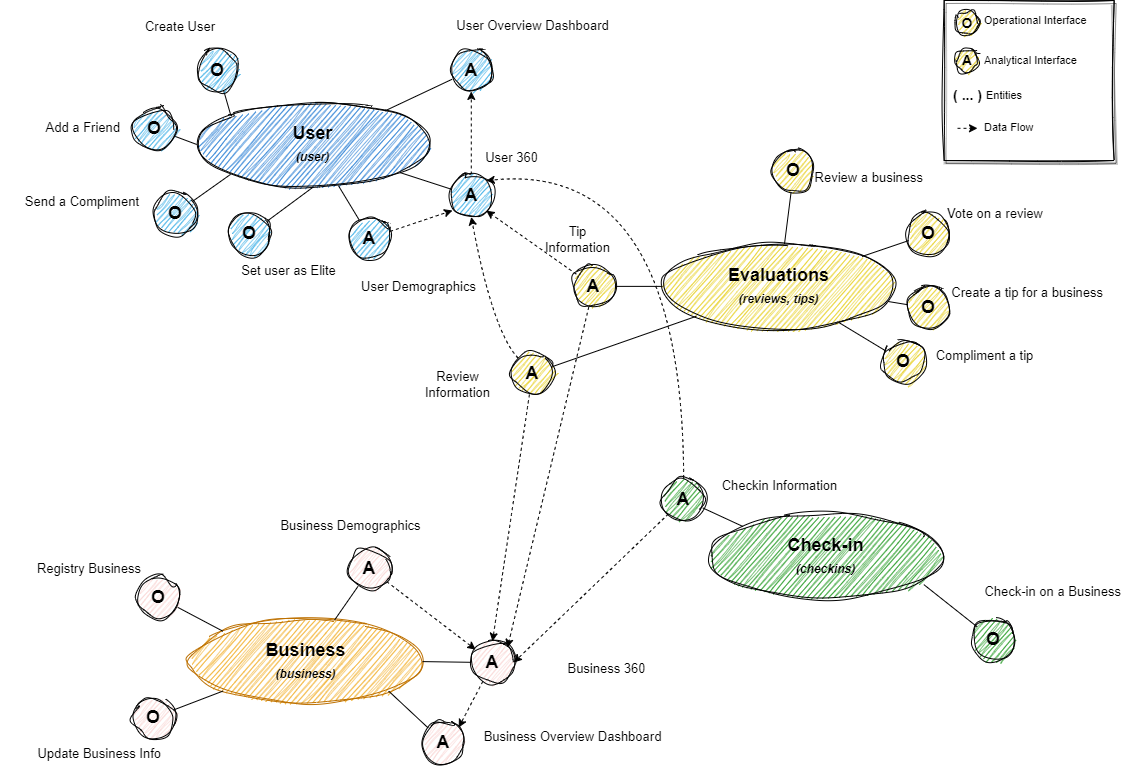

The diagram above was exported from draw.io. Its source (the exported page's mxGraphModel, read from the mxfile embedded in the PNG):
<mxGraphModel dx="1601" dy="779" grid="1" gridSize="10" guides="1" tooltips="1" connect="1" arrows="1" fold="1" page="1" pageScale="1" pageWidth="1169" pageHeight="827" background="#FFFFFF" math="0" shadow="0">
  <root>
    <mxCell id="0" />
    <mxCell id="1" parent="0" />
    <mxCell id="2" value="Business&lt;br&gt;&lt;i style=&quot;border-color: var(--border-color); font-size: 12px;&quot;&gt;(business)&lt;/i&gt;" style="ellipse;whiteSpace=wrap;html=1;fontStyle=1;fontFamily=Helvetica;fontSize=18;horizontal=1;sketch=1;curveFitting=1;jiggle=2;fillColor=#f0a30a;strokeColor=#BD7000;fontColor=#000000;" parent="1" vertex="1">
      <mxGeometry x="216.67000000000002" y="628.23" width="233.33333333333337" height="84.87384615384624" as="geometry" />
    </mxCell>
    <mxCell id="19" value="Check-in&lt;br&gt;&lt;i style=&quot;border-color: var(--border-color); font-size: 12px;&quot;&gt;(checkins)&lt;/i&gt;" style="ellipse;whiteSpace=wrap;html=1;fontStyle=1;fontFamily=Helvetica;fontSize=18;horizontal=1;sketch=1;curveFitting=1;jiggle=2;fillColor=#008a00;fontColor=#000000;strokeColor=#000000;" parent="1" vertex="1">
      <mxGeometry x="736.67" y="523.48" width="233.33333333333337" height="84.87384615384624" as="geometry" />
    </mxCell>
    <mxCell id="99" style="edgeStyle=none;html=1;entryX=0;entryY=0;entryDx=0;entryDy=0;fontColor=#000000;endArrow=none;endFill=0;" parent="1" source="33" target="2" edge="1">
      <mxGeometry relative="1" as="geometry" />
    </mxCell>
    <mxCell id="33" value="O" style="ellipse;whiteSpace=wrap;html=1;fontFamily=Helvetica;fontSize=18;fontStyle=1;sketch=1;curveFitting=1;jiggle=2;fillColor=#f8cecc;strokeColor=#000000;" parent="1" vertex="1">
      <mxGeometry x="165" y="585.79" width="42.42424242424244" height="42.43692307692312" as="geometry" />
    </mxCell>
    <mxCell id="34" value="Registry Business" style="text;html=1;align=right;verticalAlign=middle;resizable=0;points=[];autosize=1;strokeColor=none;fillColor=none;fontSize=13;fontFamily=Helvetica;fontStyle=0" parent="1" vertex="1">
      <mxGeometry x="40" y="563.36" width="130" height="30" as="geometry" />
    </mxCell>
    <mxCell id="100" style="edgeStyle=none;html=1;entryX=0;entryY=1;entryDx=0;entryDy=0;fontColor=#000000;endArrow=none;endFill=0;" parent="1" source="39" target="2" edge="1">
      <mxGeometry relative="1" as="geometry" />
    </mxCell>
    <mxCell id="39" value="O" style="ellipse;whiteSpace=wrap;html=1;fontFamily=Helvetica;fontSize=18;fontStyle=1;sketch=1;curveFitting=1;jiggle=2;fillColor=#f8cecc;strokeColor=#000000;" parent="1" vertex="1">
      <mxGeometry x="160" y="705.79" width="42.42424242424244" height="42.43692307692312" as="geometry" />
    </mxCell>
    <mxCell id="40" value="Update Business Info" style="text;html=1;align=right;verticalAlign=middle;resizable=0;points=[];autosize=1;strokeColor=none;fillColor=none;fontSize=13;fontFamily=Helvetica;fontStyle=0" parent="1" vertex="1">
      <mxGeometry x="40" y="748.36" width="150" height="30" as="geometry" />
    </mxCell>
    <mxCell id="175" style="edgeStyle=none;curved=1;html=1;entryX=0.92;entryY=0.832;entryDx=0;entryDy=0;entryPerimeter=0;endArrow=none;endFill=0;" edge="1" parent="1" source="46" target="19">
      <mxGeometry relative="1" as="geometry" />
    </mxCell>
    <mxCell id="46" value="O" style="ellipse;whiteSpace=wrap;html=1;fontFamily=Helvetica;fontSize=18;fontStyle=1;sketch=1;curveFitting=1;jiggle=2;fillColor=#008a00;fontColor=#000000;strokeColor=#000000;" parent="1" vertex="1">
      <mxGeometry x="1000.0000000000001" y="628.23" width="42.42424242424244" height="42.43692307692312" as="geometry" />
    </mxCell>
    <mxCell id="47" value="Check-in on a Business" style="text;html=1;align=right;verticalAlign=middle;resizable=0;points=[];autosize=1;strokeColor=none;fillColor=none;fontSize=13;fontFamily=Helvetica;fontStyle=0" parent="1" vertex="1">
      <mxGeometry x="990.0000000000001" y="585.79" width="160" height="30" as="geometry" />
    </mxCell>
    <mxCell id="112" value="" style="rounded=0;whiteSpace=wrap;html=1;fontSize=14;container=0;glass=0;shadow=1;sketch=1;curveFitting=1;jiggle=2;" parent="1" vertex="1">
      <mxGeometry x="971.67" y="10" width="170" height="160" as="geometry" />
    </mxCell>
    <mxCell id="108" value="O" style="ellipse;whiteSpace=wrap;html=1;fontFamily=Helvetica;fontSize=14;fontStyle=1;sketch=1;curveFitting=1;jiggle=2;strokeColor=#000000;fillColor=#e3c800;fontColor=#000000;container=0;" parent="1" vertex="1">
      <mxGeometry x="982.67" y="20.379999999999995" width="23.999999999999968" height="24.24329688814132" as="geometry" />
    </mxCell>
    <mxCell id="109" value="A" style="ellipse;whiteSpace=wrap;html=1;fontFamily=Helvetica;fontSize=14;fontStyle=1;sketch=1;curveFitting=1;jiggle=2;strokeColor=#000000;fillColor=#e3c800;fontColor=#000000;container=0;" parent="1" vertex="1">
      <mxGeometry x="982.67" y="57.816703111858715" width="23.999999999999968" height="24.24329688814132" as="geometry" />
    </mxCell>
    <mxCell id="111" value="Operational Interface" style="text;html=1;align=left;verticalAlign=middle;resizable=0;points=[];autosize=1;strokeColor=none;fillColor=none;fontSize=11;container=0;" parent="1" vertex="1">
      <mxGeometry x="1009.9999999999999" y="15.379999999999995" width="130" height="30" as="geometry" />
    </mxCell>
    <mxCell id="114" value="Analytical Interface" style="text;html=1;align=left;verticalAlign=middle;resizable=0;points=[];autosize=1;strokeColor=none;fillColor=none;fontSize=11;container=0;" parent="1" vertex="1">
      <mxGeometry x="1009.9999999999999" y="54.94" width="120" height="30" as="geometry" />
    </mxCell>
    <mxCell id="118" value="&lt;font style=&quot;font-size: 14px;&quot;&gt;( ... )&lt;/font&gt;" style="text;html=1;align=center;verticalAlign=middle;resizable=0;points=[];autosize=1;strokeColor=none;fillColor=none;fontSize=14;fontStyle=1" parent="1" vertex="1">
      <mxGeometry x="970" y="90" width="50" height="30" as="geometry" />
    </mxCell>
    <mxCell id="119" value="Entities" style="text;html=1;align=left;verticalAlign=middle;resizable=0;points=[];autosize=1;strokeColor=none;fillColor=none;fontSize=11;container=0;" parent="1" vertex="1">
      <mxGeometry x="1012" y="90" width="60" height="30" as="geometry" />
    </mxCell>
    <mxCell id="4" value="User&lt;br&gt;&lt;font style=&quot;font-size: 12px;&quot;&gt;&lt;i&gt;(user)&lt;/i&gt;&lt;/font&gt;" style="ellipse;whiteSpace=wrap;html=1;fontStyle=1;fontFamily=Helvetica;fontSize=18;horizontal=1;fillColor=#0066CC;strokeColor=#000000;gradientDirection=south;perimeterSpacing=0;sketch=1;curveFitting=1;jiggle=2;shadow=0;fillStyle=hachure;" parent="1" vertex="1">
      <mxGeometry x="224.2366666666667" y="111.52846153846158" width="233.33333333333337" height="84.87384615384624" as="geometry" />
    </mxCell>
    <mxCell id="73" style="edgeStyle=none;html=1;endArrow=none;endFill=0;entryX=0;entryY=0;entryDx=0;entryDy=0;" parent="1" source="5" target="4" edge="1">
      <mxGeometry relative="1" as="geometry">
        <mxPoint x="286.81242424242436" y="-5.173076923076941" as="targetPoint" />
      </mxGeometry>
    </mxCell>
    <mxCell id="75" style="edgeStyle=none;html=1;endArrow=none;endFill=0;entryX=0;entryY=0.5;entryDx=0;entryDy=0;" parent="1" source="9" target="4" edge="1">
      <mxGeometry relative="1" as="geometry" />
    </mxCell>
    <mxCell id="76" style="edgeStyle=none;html=1;endArrow=none;endFill=0;entryX=0;entryY=1;entryDx=0;entryDy=0;" parent="1" source="11" target="4" edge="1">
      <mxGeometry relative="1" as="geometry">
        <mxPoint x="250.75181818181835" y="212.31615384615395" as="targetPoint" />
      </mxGeometry>
    </mxCell>
    <mxCell id="77" style="edgeStyle=none;html=1;endArrow=none;endFill=0;entryX=0.5;entryY=1;entryDx=0;entryDy=0;" parent="1" source="21" target="4" edge="1">
      <mxGeometry relative="1" as="geometry">
        <mxPoint x="314.388181818182" y="286.58076923076936" as="targetPoint" />
      </mxGeometry>
    </mxCell>
    <mxCell id="5" value="O" style="ellipse;whiteSpace=wrap;html=1;fontFamily=Helvetica;fontSize=18;fontStyle=1;strokeColor=#000000;fillColor=#1ba1e2;fontColor=#000000;fillStyle=auto;sketch=1;curveFitting=1;jiggle=2;" parent="1" vertex="1">
      <mxGeometry x="224.2366666666667" y="58.4823076923077" width="42.42424242424244" height="42.43692307692312" as="geometry" />
    </mxCell>
    <mxCell id="8" value="Create User" style="text;html=1;align=right;verticalAlign=middle;resizable=0;points=[];autosize=1;strokeColor=none;fillColor=none;fontSize=13;fontFamily=Helvetica;fontStyle=0" parent="1" vertex="1">
      <mxGeometry x="154.23666666666668" y="21.349999999999994" width="90" height="30" as="geometry" />
    </mxCell>
    <mxCell id="9" value="O" style="ellipse;whiteSpace=wrap;html=1;fontFamily=Helvetica;fontSize=18;fontStyle=1;strokeColor=#000000;fillColor=#1ba1e2;fontColor=#000000;fillStyle=auto;sketch=1;curveFitting=1;jiggle=2;" parent="1" vertex="1">
      <mxGeometry x="160.60030303030305" y="116.83307692307699" width="42.42424242424244" height="42.43692307692312" as="geometry" />
    </mxCell>
    <mxCell id="10" value="Add a Friend" style="text;html=1;align=right;verticalAlign=middle;resizable=0;points=[];autosize=1;strokeColor=none;fillColor=none;fontSize=13;fontFamily=Helvetica;fontStyle=0" parent="1" vertex="1">
      <mxGeometry x="48.78212121212122" y="122.13769230769236" width="100" height="30" as="geometry" />
    </mxCell>
    <mxCell id="11" value="O" style="ellipse;whiteSpace=wrap;html=1;fontFamily=Helvetica;fontSize=18;fontStyle=1;strokeColor=#000000;fillColor=#1ba1e2;fontColor=#000000;fillStyle=auto;sketch=1;curveFitting=1;jiggle=2;" parent="1" vertex="1">
      <mxGeometry x="181.81242424242427" y="201.70692307692315" width="42.42424242424244" height="42.43692307692312" as="geometry" />
    </mxCell>
    <mxCell id="12" value="Send a Compliment" style="text;html=1;align=right;verticalAlign=middle;resizable=0;points=[];autosize=1;strokeColor=none;fillColor=none;fontSize=13;fontFamily=Helvetica;fontStyle=0" parent="1" vertex="1">
      <mxGeometry x="27.57" y="196.40230769230783" width="140" height="30" as="geometry" />
    </mxCell>
    <mxCell id="21" value="O" style="ellipse;whiteSpace=wrap;html=1;fontFamily=Helvetica;fontSize=18;fontStyle=1;strokeColor=#000000;fillColor=#1ba1e2;fontColor=#000000;fillStyle=auto;sketch=1;curveFitting=1;jiggle=2;" parent="1" vertex="1">
      <mxGeometry x="256.3621212121213" y="222.1853846153847" width="42.42424242424244" height="42.43692307692312" as="geometry" />
    </mxCell>
    <mxCell id="22" value="Set user as Elite" style="text;html=1;align=center;verticalAlign=middle;resizable=0;points=[];autosize=1;strokeColor=none;fillColor=none;fontSize=13;fontFamily=Helvetica;fontStyle=0" parent="1" vertex="1">
      <mxGeometry x="256.35787878787886" y="265.36230769230787" width="120" height="30" as="geometry" />
    </mxCell>
    <mxCell id="126" style="edgeStyle=none;html=1;endArrow=none;endFill=0;" edge="1" parent="1" source="120" target="4">
      <mxGeometry relative="1" as="geometry" />
    </mxCell>
    <mxCell id="156" style="edgeStyle=none;html=1;entryX=0.057;entryY=0.849;entryDx=0;entryDy=0;entryPerimeter=0;dashed=1;endArrow=classic;endFill=1;" edge="1" parent="1" source="120" target="123">
      <mxGeometry relative="1" as="geometry" />
    </mxCell>
    <mxCell id="120" value="A" style="ellipse;whiteSpace=wrap;html=1;fontFamily=Helvetica;fontSize=18;fontStyle=1;strokeColor=#000000;fillColor=#1ba1e2;fontColor=#000000;fillStyle=auto;sketch=1;curveFitting=1;jiggle=2;" vertex="1" parent="1">
      <mxGeometry x="376.36212121212134" y="226.40538461538466" width="42.42424242424244" height="42.43692307692312" as="geometry" />
    </mxCell>
    <mxCell id="124" style="edgeStyle=none;html=1;endArrow=none;endFill=0;" edge="1" parent="1" source="121" target="4">
      <mxGeometry relative="1" as="geometry" />
    </mxCell>
    <mxCell id="121" value="A" style="ellipse;whiteSpace=wrap;html=1;fontFamily=Helvetica;fontSize=18;fontStyle=1;strokeColor=#000000;fillColor=#1ba1e2;fontColor=#000000;fillStyle=auto;sketch=1;curveFitting=1;jiggle=2;" vertex="1" parent="1">
      <mxGeometry x="477.5721212121214" y="58.4853846153847" width="42.42424242424244" height="42.43692307692312" as="geometry" />
    </mxCell>
    <mxCell id="122" value="User 360" style="text;html=1;align=center;verticalAlign=middle;resizable=0;points=[];autosize=1;strokeColor=none;fillColor=none;fontSize=13;fontFamily=Helvetica;fontStyle=0" vertex="1" parent="1">
      <mxGeometry x="498.7878787878788" y="152.14230769230787" width="80" height="30" as="geometry" />
    </mxCell>
    <mxCell id="125" style="edgeStyle=none;html=1;endArrow=none;endFill=0;" edge="1" parent="1" source="123" target="4">
      <mxGeometry relative="1" as="geometry" />
    </mxCell>
    <mxCell id="157" style="edgeStyle=none;html=1;exitX=0.5;exitY=0;exitDx=0;exitDy=0;entryX=0.5;entryY=1;entryDx=0;entryDy=0;dashed=1;endArrow=classic;endFill=1;" edge="1" parent="1" source="123" target="121">
      <mxGeometry relative="1" as="geometry" />
    </mxCell>
    <mxCell id="123" value="A" style="ellipse;whiteSpace=wrap;html=1;fontFamily=Helvetica;fontSize=18;fontStyle=1;strokeColor=#000000;fillColor=#1ba1e2;fontColor=#000000;fillStyle=auto;sketch=1;curveFitting=1;jiggle=2;" vertex="1" parent="1">
      <mxGeometry x="477.5721212121214" y="183.96538461538472" width="42.42424242424244" height="42.43692307692312" as="geometry" />
    </mxCell>
    <mxCell id="128" value="User Demographics" style="text;html=1;align=center;verticalAlign=middle;resizable=0;points=[];autosize=1;strokeColor=none;fillColor=none;fontSize=13;fontFamily=Helvetica;fontStyle=0" vertex="1" parent="1">
      <mxGeometry x="376.3578787878788" y="280.88230769230785" width="140" height="30" as="geometry" />
    </mxCell>
    <mxCell id="129" value="User Overview Dashboard" style="text;html=1;align=center;verticalAlign=middle;resizable=0;points=[];autosize=1;strokeColor=none;fillColor=none;fontSize=13;fontFamily=Helvetica;fontStyle=0" vertex="1" parent="1">
      <mxGeometry x="469.99787878787873" y="20.002307692307838" width="180" height="30" as="geometry" />
    </mxCell>
    <mxCell id="134" style="edgeStyle=none;html=1;endArrow=none;endFill=0;" edge="1" parent="1" source="131" target="2">
      <mxGeometry relative="1" as="geometry" />
    </mxCell>
    <mxCell id="160" style="edgeStyle=none;curved=1;html=1;dashed=1;endArrow=classic;endFill=1;" edge="1" parent="1" source="131" target="132">
      <mxGeometry relative="1" as="geometry" />
    </mxCell>
    <mxCell id="131" value="A" style="ellipse;whiteSpace=wrap;html=1;fontFamily=Helvetica;fontSize=18;fontStyle=1;sketch=1;curveFitting=1;jiggle=2;fillColor=#f8cecc;strokeColor=#000000;" vertex="1" parent="1">
      <mxGeometry x="376.36" y="557.14" width="42.42424242424244" height="42.43692307692312" as="geometry" />
    </mxCell>
    <mxCell id="135" style="edgeStyle=none;html=1;endArrow=none;endFill=0;" edge="1" parent="1" source="132" target="2">
      <mxGeometry relative="1" as="geometry" />
    </mxCell>
    <mxCell id="161" style="edgeStyle=none;curved=1;html=1;entryX=1;entryY=0;entryDx=0;entryDy=0;dashed=1;endArrow=classic;endFill=1;" edge="1" parent="1" source="132" target="133">
      <mxGeometry relative="1" as="geometry" />
    </mxCell>
    <mxCell id="132" value="A" style="ellipse;whiteSpace=wrap;html=1;fontFamily=Helvetica;fontSize=18;fontStyle=1;sketch=1;curveFitting=1;jiggle=2;fillColor=#f8cecc;strokeColor=#000000;" vertex="1" parent="1">
      <mxGeometry x="498.78999999999996" y="650.79" width="42.42424242424244" height="42.43692307692312" as="geometry" />
    </mxCell>
    <mxCell id="136" style="edgeStyle=none;html=1;entryX=1;entryY=1;entryDx=0;entryDy=0;endArrow=none;endFill=0;" edge="1" parent="1" source="133" target="2">
      <mxGeometry relative="1" as="geometry" />
    </mxCell>
    <mxCell id="133" value="A" style="ellipse;whiteSpace=wrap;html=1;fontFamily=Helvetica;fontSize=18;fontStyle=1;sketch=1;curveFitting=1;jiggle=2;fillColor=#f8cecc;strokeColor=#000000;" vertex="1" parent="1">
      <mxGeometry x="450" y="730.7900000000001" width="42.42424242424244" height="42.43692307692312" as="geometry" />
    </mxCell>
    <mxCell id="137" value="Business Overview Dashboard" style="text;html=1;align=center;verticalAlign=middle;resizable=0;points=[];autosize=1;strokeColor=none;fillColor=none;fontSize=13;fontFamily=Helvetica;fontStyle=0" vertex="1" parent="1">
      <mxGeometry x="499.99787878787873" y="730.7923076923078" width="200" height="30" as="geometry" />
    </mxCell>
    <mxCell id="138" value="Business 360" style="text;html=1;align=center;verticalAlign=middle;resizable=0;points=[];autosize=1;strokeColor=none;fillColor=none;fontSize=13;fontFamily=Helvetica;fontStyle=0" vertex="1" parent="1">
      <mxGeometry x="583.9978787878788" y="663.2223076923078" width="100" height="30" as="geometry" />
    </mxCell>
    <mxCell id="139" value="Business Demographics" style="text;html=1;align=center;verticalAlign=middle;resizable=0;points=[];autosize=1;strokeColor=none;fillColor=none;fontSize=13;fontFamily=Helvetica;fontStyle=0" vertex="1" parent="1">
      <mxGeometry x="297.56787878787884" y="520.0023076923079" width="160" height="30" as="geometry" />
    </mxCell>
    <mxCell id="18" value="Evaluations&lt;br&gt;&lt;font style=&quot;font-size: 12px;&quot;&gt;&lt;i&gt;(reviews, tips)&lt;/i&gt;&lt;/font&gt;" style="ellipse;whiteSpace=wrap;html=1;fontStyle=1;fontFamily=Helvetica;fontSize=18;horizontal=1;fillColor=#e3c800;fontColor=#000000;strokeColor=#000000;sketch=1;curveFitting=1;jiggle=2;" parent="1" vertex="1">
      <mxGeometry x="690" y="253.44" width="233.33333333333337" height="84.87384615384624" as="geometry" />
    </mxCell>
    <mxCell id="171" style="edgeStyle=none;curved=1;html=1;endArrow=none;endFill=0;" edge="1" parent="1" source="23" target="18">
      <mxGeometry relative="1" as="geometry" />
    </mxCell>
    <mxCell id="23" value="O" style="ellipse;whiteSpace=wrap;html=1;fontFamily=Helvetica;fontSize=18;fontStyle=1;labelBackgroundColor=none;labelBorderColor=none;sketch=1;curveFitting=1;jiggle=2;strokeColor=#000000;fillColor=#e3c800;fontColor=#000000;flipV=0;flipH=0;" parent="1" vertex="1">
      <mxGeometry x="799.9990909090908" y="159.27" width="42.42424242424244" height="42.43692307692312" as="geometry" />
    </mxCell>
    <mxCell id="24" value="Review a business" style="text;html=1;align=right;verticalAlign=middle;resizable=0;points=[];autosize=1;strokeColor=none;fillColor=none;fontSize=13;fontFamily=Helvetica;fontStyle=0" parent="1" vertex="1">
      <mxGeometry x="822.4233333333333" y="171.71" width="130" height="30" as="geometry" />
    </mxCell>
    <mxCell id="174" style="edgeStyle=none;curved=1;html=1;entryX=1;entryY=0;entryDx=0;entryDy=0;endArrow=none;endFill=0;" edge="1" parent="1" source="25" target="18">
      <mxGeometry relative="1" as="geometry" />
    </mxCell>
    <mxCell id="25" value="O" style="ellipse;whiteSpace=wrap;html=1;fontFamily=Helvetica;fontSize=18;fontStyle=1;sketch=1;curveFitting=1;jiggle=2;strokeColor=#000000;fillColor=#e3c800;fontColor=#000000;" parent="1" vertex="1">
      <mxGeometry x="934.9990909090908" y="222.19" width="42.42424242424244" height="42.43692307692312" as="geometry" />
    </mxCell>
    <mxCell id="26" value="Vote on a review" style="text;html=1;align=right;verticalAlign=middle;resizable=0;points=[];autosize=1;strokeColor=none;fillColor=none;fontSize=13;fontFamily=Helvetica;fontStyle=0" parent="1" vertex="1">
      <mxGeometry x="952.4233333333333" y="207.93" width="120" height="30" as="geometry" />
    </mxCell>
    <mxCell id="173" style="edgeStyle=none;curved=1;html=1;endArrow=none;endFill=0;" edge="1" parent="1" source="43" target="18">
      <mxGeometry relative="1" as="geometry" />
    </mxCell>
    <mxCell id="43" value="O" style="ellipse;whiteSpace=wrap;html=1;fontFamily=Helvetica;fontSize=18;fontStyle=1;sketch=1;curveFitting=1;jiggle=2;strokeColor=#000000;fillColor=#e3c800;fontColor=#000000;" parent="1" vertex="1">
      <mxGeometry x="934.9990909090908" y="295.88" width="42.42424242424244" height="42.43692307692312" as="geometry" />
    </mxCell>
    <mxCell id="44" value="Create a tip for a business" style="text;html=1;align=right;verticalAlign=middle;resizable=0;points=[];autosize=1;strokeColor=none;fillColor=none;fontSize=13;fontFamily=Helvetica;fontStyle=0" parent="1" vertex="1">
      <mxGeometry x="952.4233333333333" y="287.1" width="180" height="30" as="geometry" />
    </mxCell>
    <mxCell id="172" style="edgeStyle=none;curved=1;html=1;endArrow=none;endFill=0;" edge="1" parent="1" source="27" target="18">
      <mxGeometry relative="1" as="geometry" />
    </mxCell>
    <mxCell id="27" value="O" style="ellipse;whiteSpace=wrap;html=1;fontFamily=Helvetica;fontSize=18;fontStyle=1;sketch=1;curveFitting=1;jiggle=2;strokeColor=#000000;fillColor=#e3c800;fontColor=#000000;" parent="1" vertex="1">
      <mxGeometry x="909.9990909090908" y="350" width="42.42424242424244" height="42.43692307692312" as="geometry" />
    </mxCell>
    <mxCell id="28" value="Compliment a tip" style="text;html=1;align=center;verticalAlign=middle;resizable=0;points=[];autosize=1;strokeColor=none;fillColor=none;fontSize=13;fontFamily=Helvetica;fontStyle=0" parent="1" vertex="1">
      <mxGeometry x="952.0033333333333" y="350" width="120" height="30" as="geometry" />
    </mxCell>
    <mxCell id="158" style="edgeStyle=none;html=1;entryX=1;entryY=1;entryDx=0;entryDy=0;dashed=1;endArrow=classic;endFill=1;" edge="1" parent="1" source="143" target="123">
      <mxGeometry relative="1" as="geometry" />
    </mxCell>
    <mxCell id="163" style="edgeStyle=none;curved=1;html=1;entryX=1;entryY=0;entryDx=0;entryDy=0;dashed=1;endArrow=classic;endFill=1;" edge="1" parent="1" source="143" target="132">
      <mxGeometry relative="1" as="geometry" />
    </mxCell>
    <mxCell id="167" style="edgeStyle=none;curved=1;html=1;entryX=0;entryY=0.5;entryDx=0;entryDy=0;endArrow=none;endFill=0;" edge="1" parent="1" source="143" target="18">
      <mxGeometry relative="1" as="geometry" />
    </mxCell>
    <mxCell id="143" value="A" style="ellipse;whiteSpace=wrap;html=1;fontFamily=Helvetica;fontSize=18;fontStyle=1;sketch=1;curveFitting=1;jiggle=2;strokeColor=#000000;fillColor=#e3c800;fontColor=#000000;" vertex="1" parent="1">
      <mxGeometry x="599.9990909090909" y="274.6599999999999" width="42.42424242424244" height="42.43692307692312" as="geometry" />
    </mxCell>
    <mxCell id="159" style="edgeStyle=none;html=1;entryX=0.5;entryY=1;entryDx=0;entryDy=0;dashed=1;endArrow=classic;endFill=1;curved=1;" edge="1" parent="1" source="144" target="123">
      <mxGeometry relative="1" as="geometry">
        <Array as="points">
          <mxPoint x="520" y="340" />
        </Array>
      </mxGeometry>
    </mxCell>
    <mxCell id="162" style="edgeStyle=none;curved=1;html=1;entryX=0.5;entryY=0;entryDx=0;entryDy=0;dashed=1;endArrow=classic;endFill=1;" edge="1" parent="1" source="144" target="132">
      <mxGeometry relative="1" as="geometry" />
    </mxCell>
    <mxCell id="168" style="edgeStyle=none;curved=1;html=1;entryX=0;entryY=1;entryDx=0;entryDy=0;endArrow=none;endFill=0;" edge="1" parent="1" source="144" target="18">
      <mxGeometry relative="1" as="geometry" />
    </mxCell>
    <mxCell id="144" value="A" style="ellipse;whiteSpace=wrap;html=1;fontFamily=Helvetica;fontSize=18;fontStyle=1;sketch=1;curveFitting=1;jiggle=2;strokeColor=#000000;fillColor=#e3c800;fontColor=#000000;" vertex="1" parent="1">
      <mxGeometry x="538.7890909090909" y="361.77" width="42.42424242424244" height="42.43692307692312" as="geometry" />
    </mxCell>
    <mxCell id="147" value="Tip &lt;br&gt;Information" style="text;html=1;align=center;verticalAlign=middle;resizable=0;points=[];autosize=1;strokeColor=none;fillColor=none;fontSize=13;fontFamily=Helvetica;fontStyle=0" vertex="1" parent="1">
      <mxGeometry x="559.9933333333333" y="228.84" width="90" height="40" as="geometry" />
    </mxCell>
    <mxCell id="148" value="Review &lt;br&gt;Information" style="text;html=1;align=center;verticalAlign=middle;resizable=0;points=[];autosize=1;strokeColor=none;fillColor=none;fontSize=13;fontFamily=Helvetica;fontStyle=0" vertex="1" parent="1">
      <mxGeometry x="440.00333333333333" y="374" width="90" height="40" as="geometry" />
    </mxCell>
    <mxCell id="164" style="edgeStyle=none;curved=1;html=1;entryX=1;entryY=0.5;entryDx=0;entryDy=0;dashed=1;endArrow=classic;endFill=1;" edge="1" parent="1" source="150" target="132">
      <mxGeometry relative="1" as="geometry" />
    </mxCell>
    <mxCell id="165" style="edgeStyle=none;curved=1;html=1;entryX=1;entryY=0;entryDx=0;entryDy=0;dashed=1;endArrow=classic;endFill=1;" edge="1" parent="1" source="150" target="123">
      <mxGeometry relative="1" as="geometry">
        <Array as="points">
          <mxPoint x="710" y="170" />
        </Array>
      </mxGeometry>
    </mxCell>
    <mxCell id="170" style="edgeStyle=none;curved=1;html=1;entryX=0;entryY=0;entryDx=0;entryDy=0;endArrow=none;endFill=0;" edge="1" parent="1" source="150" target="19">
      <mxGeometry relative="1" as="geometry" />
    </mxCell>
    <mxCell id="150" value="A" style="ellipse;whiteSpace=wrap;html=1;fontFamily=Helvetica;fontSize=18;fontStyle=1;sketch=1;curveFitting=1;jiggle=2;fillColor=#008a00;fontColor=#000000;strokeColor=#000000;" vertex="1" parent="1">
      <mxGeometry x="690.0000000000001" y="487.57000000000005" width="42.42424242424244" height="42.43692307692312" as="geometry" />
    </mxCell>
    <mxCell id="151" value="Checkin Information" style="text;html=1;align=center;verticalAlign=middle;resizable=0;points=[];autosize=1;strokeColor=none;fillColor=none;fontSize=13;fontFamily=Helvetica;fontStyle=0" vertex="1" parent="1">
      <mxGeometry x="736.6733333333333" y="480" width="140" height="30" as="geometry" />
    </mxCell>
    <mxCell id="153" value="" style="endArrow=classic;html=1;dashed=1;" edge="1" parent="1">
      <mxGeometry width="50" height="50" relative="1" as="geometry">
        <mxPoint x="985" y="137.81" as="sourcePoint" />
        <mxPoint x="1005" y="137.81" as="targetPoint" />
      </mxGeometry>
    </mxCell>
    <mxCell id="154" value="Data Flow" style="text;html=1;align=left;verticalAlign=middle;resizable=0;points=[];autosize=1;strokeColor=none;fillColor=none;fontSize=11;container=0;" vertex="1" parent="1">
      <mxGeometry x="1010" y="122.14" width="70" height="30" as="geometry" />
    </mxCell>
  </root>
</mxGraphModel>